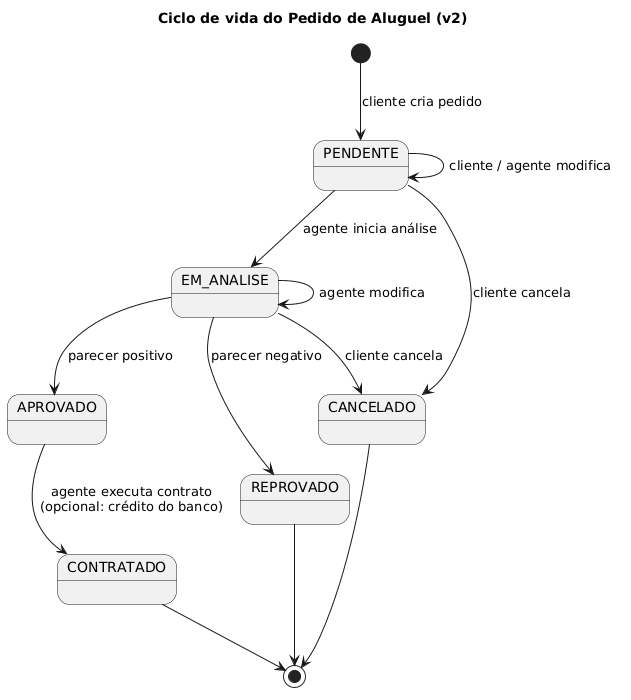

The diagram above was rendered by PlantUML. Its source (embedded in the PNG):
@startuml
title Ciclo de vida do Pedido de Aluguel (v2)

[*] --> PENDENTE : cliente cria pedido
PENDENTE --> PENDENTE : cliente / agente modifica
PENDENTE --> EM_ANALISE : agente inicia análise
PENDENTE --> CANCELADO : cliente cancela
EM_ANALISE --> EM_ANALISE : agente modifica
EM_ANALISE --> CANCELADO : cliente cancela
EM_ANALISE --> APROVADO : parecer positivo
EM_ANALISE --> REPROVADO : parecer negativo
APROVADO --> CONTRATADO : agente executa contrato\n(opcional: crédito do banco)
REPROVADO --> [*]
CANCELADO --> [*]
CONTRATADO --> [*]
@enduml